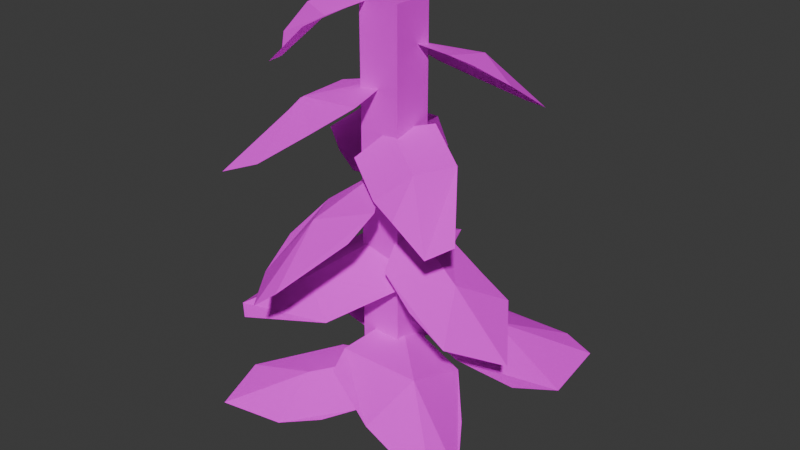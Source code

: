 # Source: Stage_02.blend  (saved by Blender 4.0.36; exported with 4.5.12 LTS)
import bpy
from mathutils import Matrix  # noqa: F401  (used for matrix-valued properties, if any)

bpy.ops.wm.read_factory_settings(use_empty=True)
scene = bpy.context.scene
scene.name = 'Scene'

# ---- collections
col_collection = bpy.data.collections.new('Collection'); scene.collection.children.link(col_collection)

# ---- images (referenced by path relative to the original .blend; pixels are not part of the script)
import os
ASSET_DIR = os.environ.get("B2B_ASSET_DIR", "")  # directory of the original .blend (textures are referenced by path, not embedded)
HERE = os.path.dirname(os.path.abspath(__file__))  # packed textures are extracted next to this script under _unpacked/

def load_image(name, relpath, width, height, colorspace="sRGB"):
    """Load a texture the original file referenced (path relative to the .blend, or extracted next to this script)."""
    p = next((c for c in (os.path.join(HERE, relpath), os.path.join(ASSET_DIR, relpath)) if relpath and os.path.exists(c)), "")
    if p:
        img = bpy.data.images.load(p, check_existing=True)
        img.name = name
    else:  # same state as the original file: an image datablock whose file is absent (Cycles renders it pink)
        img = bpy.data.images.new(name, width, height)
        img.source = "FILE"
        img.filepath = "//" + (relpath or name)
    img.colorspace_settings.name = colorspace
    return img
img_leafes_png_001 = load_image('Leafes.png.001', 'Leafes.png', 1024, 1024, 'sRGB')

# ---- materials (node trees are filled in below, after node groups)
mat_leaves_002 = bpy.data.materials.new('Leaves.002')

# ---- material node trees
mat_leaves_002.use_nodes = True; mat_leaves_002.node_tree.nodes.clear()
_N = mat_leaves_002.node_tree.nodes; _L = mat_leaves_002.node_tree.links
n0 = _N.new('ShaderNodeBsdfPrincipled'); n0.name = 'Principled BSDF'; n0.location = (10, 300)
n0.inputs[2].default_value = 1.0
n0.inputs[3].default_value = 1.45
n0.inputs[25].default_value = 0.0
n0.inputs[26].default_value = (0.6773, 0.1831, 1.0, 1.0)
n1 = _N.new('ShaderNodeOutputMaterial'); n1.name = 'Material Output'; n1.location = (300, 300)
n2 = _N.new('ShaderNodeTexImage'); n2.name = 'Image Texture'; n2.location = (-338, 287)
n2.image = img_leafes_png_001
n2.interpolation = 'Closest'
n3 = _N.new('ShaderNodeMath'); n3.name = 'Math'; n3.location = (0, 0)
n3.hide = True
n3.operation = 'GREATER_THAN'
_L.new(n0.outputs[0], n1.inputs[0])
_L.new(n2.outputs[0], n0.inputs[0])
_L.new(n2.outputs[1], n3.inputs[0])
_L.new(n3.outputs[0], n0.inputs[4])
n1.is_active_output = True

# ---- world
world_world = bpy.data.worlds.new('World'); scene.world = world_world
world_world.use_nodes = True; world_world.node_tree.nodes.clear()
_N = world_world.node_tree.nodes; _L = world_world.node_tree.links
n0 = _N.new('ShaderNodeOutputWorld'); n0.name = 'World Output'; n0.location = (300, 300)
n1 = _N.new('ShaderNodeBackground'); n1.name = 'Background'; n1.location = (10, 300)
n1.inputs[0].default_value = (0.05088, 0.05088, 0.05088, 1.0)
_L.new(n1.outputs[0], n0.inputs[0])
n0.is_active_output = True
world_world.color = (0.05088, 0.05088, 0.05088)
world_world.use_sun_shadow = False
world_world.sun_shadow_jitter_overblur = 0.0

# ---- meshes
me_cube_001 = bpy.data.meshes.new('Cube.001')
me_cube_001.from_pydata([(-0.007701, -0.007701, 0.0), (-0.007701, 0.007701, 0.0), (-0.007701, 0.007701, 0.1627), (0.007701, -0.007701, 0.0), (0.007701, 0.007701, 0.0), (-0.007701, -0.007701, 0.1627), (0.007701, 0.007701, 0.1627), (0.007701, -0.007701, 0.1627)], [], [(0, 5, 2, 1), (1, 2, 6, 4), (4, 6, 7, 3), (3, 7, 5, 0), (1, 4, 3, 0), (6, 2, 5, 7)])
_uv = me_cube_001.uv_layers.new(name='UVMap')
_uv.uv.foreach_set('vector', [0.4688, 0.875, 0.4688, 1.0, 0.4531, 1.0, 0.4531, 0.875, 0.4688, 0.875, 0.4688, 1.0, 0.4531, 1.0, 0.4531, 0.875, 0.4531, 0.875, 0.4531, 1.0, 0.4688, 1.0, 0.4688, 0.875, 0.4688, 0.875, 0.4688, 1.0, 0.4531, 1.0, 0.4531, 0.875, 0.5039, 0.9766, 0.5195, 0.9766, 0.5195, 0.9922, 0.5039, 0.9922, 0.582, 0.9766, 0.5977, 0.9766, 0.5977, 0.9922, 0.582, 0.9922])
me_cube_001.materials.append(mat_leaves_002)
me_cube_001.update()
me_plane_001 = bpy.data.meshes.new('Plane.001')
me_plane_001.from_pydata([(-0.01193, 0.003982, 0.003338), (0.01148, 0.003982, 0.003338), (-0.01485, 0.03324, -0.00305), (0.01148, 0.03324, -0.00305), (-0.01485, 0.01861, 0.003338), (-0.0001842, 0.0, 0.0), (0.01148, 0.02154, 0.003338), (-0.001687, 0.03324, -0.006739), (0.0, 0.01511, 0.0)], [], [(8, 6, 3, 7), (4, 8, 7, 2), (0, 5, 8, 4), (5, 1, 6, 8)])
_uv = me_plane_001.uv_layers.new(name='UVMap')
_uv.uv.foreach_set('vector', [0.1523, 0.9652, 0.168, 0.9727, 0.168, 0.9883, 0.1504, 0.9883, 0.1328, 0.9688, 0.1523, 0.9652, 0.1504, 0.9883, 0.1328, 0.9883, 0.1367, 0.9492, 0.1521, 0.9492, 0.1523, 0.9652, 0.1328, 0.9688, 0.1521, 0.9492, 0.168, 0.9492, 0.168, 0.9727, 0.1523, 0.9652])
me_plane_001.materials.append(mat_leaves_002)
me_plane_001.update()
me_plane_002 = bpy.data.meshes.new('Plane.002')
me_plane_002.from_pydata([(-0.002135, -0.002131, -0.0004515), (0.03412, 0.003978, -0.00383), (0.01199, 0.03011, -0.005145), (0.03974, 0.04355, -0.01083), (-0.002135, 0.02071, -0.0004515), (0.0188, -0.002131, -0.0004515), (0.03974, 0.02071, -0.009607), (0.02656, 0.04066, -0.009607), (0.02184, 0.01552, 0.001861)], [], [(8, 6, 3, 7), (4, 8, 7, 2), (0, 5, 8, 4), (5, 1, 6, 8)])
_uv = me_plane_002.uv_layers.new(name='UVMap')
_uv.uv.foreach_set('vector', [0.284, 0.9677, 0.3047, 0.9727, 0.3047, 0.9961, 0.2912, 0.9931, 0.2617, 0.9727, 0.284, 0.9677, 0.2912, 0.9931, 0.2762, 0.9823, 0.2617, 0.9492, 0.2832, 0.9492, 0.284, 0.9677, 0.2617, 0.9727, 0.2832, 0.9492, 0.2989, 0.9555, 0.3047, 0.9727, 0.284, 0.9677])
me_plane_002.materials.append(mat_leaves_002)
me_plane_002.update()
me_plane_003 = bpy.data.meshes.new('Plane.003')
me_plane_003.from_pydata([(-0.02452, -0.04042, 0.0), (-0.00335, -0.03015, 0.0), (-0.0201, 0.0, 0.0), (0.007746, 0.003572, 0.0), (-0.02452, -0.01696, 0.0), (-0.01572, -0.04042, 0.0), (0.007746, -0.01843, 0.0), (-0.01279, 0.003572, 0.0), (-0.01005, -0.01675, 0.007246)], [], [(8, 6, 3, 7), (4, 8, 7, 2), (0, 5, 8, 4), (5, 1, 6, 8)])
_uv = me_plane_003.uv_layers.new(name='UVMap')
_uv.uv.foreach_set('vector', [0.03125, 0.9062, 0.05469, 0.9043, 0.05469, 0.9336, 0.02734, 0.9336, 0.01172, 0.9062, 0.03125, 0.9062, 0.02734, 0.9336, 0.01953, 0.9258, 0.01172, 0.875, 0.02344, 0.875, 0.03125, 0.9062, 0.01172, 0.9062, 0.02344, 0.875, 0.03906, 0.8906, 0.05469, 0.9043, 0.03125, 0.9062])
me_plane_003.materials.append(mat_leaves_002)
me_plane_003.update()
me_plane_004 = bpy.data.meshes.new('Plane.004')
me_plane_004.from_pydata([(-0.01436, -0.003043, -5.451e-10), (0.01436, -0.003043, 3.852e-10), (-0.003171, 0.03902, -0.008913), (0.01171, 0.02732, 0.0), (-0.01436, 0.0167, -3.852e-10), (0.0, -0.003902, 0.005077), (0.01436, 0.0167, 5.451e-10), (0.007073, 0.03902, -0.008913), (0.0, 0.01756, 0.005077)], [], [(8, 6, 3, 7), (4, 8, 7, 2), (0, 5, 8, 4), (5, 1, 6, 8)])
_uv = me_plane_004.uv_layers.new(name='UVMap')
_uv.uv.foreach_set('vector', [0.08984, 0.9082, 0.1055, 0.9082, 0.1016, 0.918, 0.09766, 0.9297, 0.07422, 0.9082, 0.08984, 0.9082, 0.09766, 0.9297, 0.08594, 0.9297, 0.07422, 0.8867, 0.08984, 0.8867, 0.08984, 0.9082, 0.07422, 0.9082, 0.08984, 0.8867, 0.1055, 0.8867, 0.1055, 0.9082, 0.08984, 0.9082])
me_plane_004.materials.append(mat_leaves_002)
me_plane_004.update()
me_plane_005 = bpy.data.meshes.new('Plane.005')
me_plane_005.from_pydata([(-0.001543, -0.001543, 0.0), (0.03704, 0.006981, 0.0), (0.00768, 0.03087, 0.0), (0.04136, 0.04331, 0.003554), (-0.001543, 0.02162, 0.0), (0.02162, -0.001543, 0.0), (0.04479, 0.02162, 0.0), (0.03209, 0.04331, 0.003554), (0.01943, 0.01741, 0.006173)], [], [(8, 6, 3, 7), (4, 8, 7, 2), (0, 5, 8, 4), (5, 1, 6, 8)])
_uv = me_plane_005.uv_layers.new(name='UVMap')
_uv.uv.foreach_set('vector', [0.2734, 0.9062, 0.293, 0.9062, 0.293, 0.9258, 0.2852, 0.9258, 0.2539, 0.9062, 0.2734, 0.9062, 0.2852, 0.9258, 0.2617, 0.914, 0.2539, 0.8867, 0.2734, 0.8867, 0.2734, 0.9062, 0.2539, 0.9062, 0.2734, 0.8867, 0.2864, 0.8939, 0.293, 0.9062, 0.2734, 0.9062])
me_plane_005.materials.append(mat_leaves_002)
me_plane_005.update()
me_plane_006 = bpy.data.meshes.new('Plane.006')
me_plane_006.from_pydata([(-0.03022, -0.04982, 0.0), (-0.004129, -0.03716, 0.0), (-0.02702, -0.003921, -0.004919), (0.009546, 0.004403, 0.0), (-0.03022, -0.0209, 0.0), (-0.01937, -0.04982, 0.0), (0.009546, -0.02271, 0.0), (-0.01576, 0.004403, 0.0), (-0.01239, -0.02065, 0.008931)], [], [(8, 6, 3, 7), (4, 8, 7, 2), (0, 5, 8, 4), (5, 1, 6, 8)])
_uv = me_plane_006.uv_layers.new(name='UVMap')
_uv.uv.foreach_set('vector', [0.03125, 0.9062, 0.05469, 0.9043, 0.05469, 0.9336, 0.02734, 0.9336, 0.01172, 0.9062, 0.03125, 0.9062, 0.02734, 0.9336, 0.01474, 0.9247, 0.01172, 0.875, 0.02344, 0.875, 0.03125, 0.9062, 0.01172, 0.9062, 0.02344, 0.875, 0.03906, 0.8906, 0.05469, 0.9043, 0.03125, 0.9062])
me_plane_006.materials.append(mat_leaves_002)
me_plane_006.update()
me_plane_007 = bpy.data.meshes.new('Plane.007')
me_plane_007.from_pydata([(-0.003948, -0.002199, -0.0005675), (0.03132, 0.005051, -0.006088), (0.00421, 0.03042, -0.007138), (0.03992, 0.04068, -0.005697), (-0.006121, 0.01751, -0.007138), (0.01841, -0.005281, -0.006088), (0.04165, 0.01797, -0.006088), (0.01196, 0.04075, -0.007138), (0.01844, 0.01835, -0.001006)], [], [(8, 6, 3, 7), (4, 8, 7, 2), (0, 5, 8, 4), (5, 1, 6, 8)])
_uv = me_plane_007.uv_layers.new(name='UVMap')
_uv.uv.foreach_set('vector', [0.2168, 0.9043, 0.2344, 0.9043, 0.2344, 0.9219, 0.2129, 0.9219, 0.1992, 0.9043, 0.2168, 0.9043, 0.2129, 0.9219, 0.207, 0.9141, 0.1992, 0.8867, 0.2168, 0.8867, 0.2168, 0.9043, 0.1992, 0.9043, 0.2168, 0.8867, 0.2266, 0.8945, 0.2344, 0.9043, 0.2168, 0.9043])
me_plane_007.materials.append(mat_leaves_002)
me_plane_007.update()
me_plane_008 = bpy.data.meshes.new('Plane.008')
me_plane_008.from_pydata([(-0.005948, -0.005948, 0.0), (0.03792, -0.002233, -0.01154), (0.007805, 0.02788, -0.01154), (0.03974, 0.03974, -0.005538), (-0.001502, 0.01698, -0.01112), (0.01711, -0.005082, -0.0004202), (0.03974, 0.01974, -0.0009215), (0.01974, 0.03661, -0.01062), (0.01784, 0.01784, 0.0)], [], [(8, 6, 3, 7), (4, 8, 7, 2), (0, 5, 8, 4), (5, 1, 6, 8)])
_uv = me_plane_008.uv_layers.new(name='UVMap')
_uv.uv.foreach_set('vector', [0.2188, 0.9688, 0.2344, 0.9688, 0.2344, 0.9844, 0.2188, 0.9844, 0.2031, 0.9688, 0.2188, 0.9688, 0.2188, 0.9844, 0.2109, 0.9766, 0.2031, 0.9531, 0.2188, 0.9531, 0.2188, 0.9688, 0.2031, 0.9688, 0.2188, 0.9531, 0.2344, 0.9531, 0.2344, 0.9688, 0.2188, 0.9688])
me_plane_008.materials.append(mat_leaves_002)
me_plane_008.update()
me_plane_009 = bpy.data.meshes.new('Plane.009')
me_plane_009.from_pydata([(-0.00367, -0.002044, -0.0005275), (0.02911, 0.004695, -0.005658), (0.003913, 0.02827, -0.006634), (0.03711, 0.03781, -0.005295), (-0.00569, 0.01627, -0.006634), (0.01711, -0.004908, -0.005658), (0.03872, 0.0167, -0.005658), (0.01112, 0.03788, -0.006634), (0.01714, 0.01706, -0.0009347)], [], [(8, 6, 3, 7), (4, 8, 7, 2), (0, 5, 8, 4), (5, 1, 6, 8)])
_uv = me_plane_009.uv_layers.new(name='UVMap')
_uv.uv.foreach_set('vector', [0.2168, 0.9043, 0.2344, 0.9043, 0.2344, 0.9219, 0.2129, 0.9219, 0.1992, 0.9043, 0.2168, 0.9043, 0.2129, 0.9219, 0.207, 0.9141, 0.1992, 0.8867, 0.2168, 0.8867, 0.2168, 0.9043, 0.1992, 0.9043, 0.2168, 0.8867, 0.2266, 0.8945, 0.2344, 0.9043, 0.2168, 0.9043])
me_plane_009.materials.append(mat_leaves_002)
me_plane_009.update()
me_plane_010 = bpy.data.meshes.new('Plane.010')
me_plane_010.from_pydata([(-0.001909, -0.001909, 0.0), (0.04582, 0.008635, 0.0), (0.0095, 0.03819, 0.0), (0.05116, 0.05357, 0.004396), (-0.001909, 0.02675, 0.0), (0.02675, -0.001909, 0.0), (0.0554, 0.02675, 0.0), (0.0397, 0.05357, 0.004396), (0.02403, 0.02153, 0.007635)], [], [(8, 6, 3, 7), (4, 8, 7, 2), (0, 5, 8, 4), (5, 1, 6, 8)])
_uv = me_plane_010.uv_layers.new(name='UVMap')
_uv.uv.foreach_set('vector', [0.2734, 0.9062, 0.293, 0.9062, 0.293, 0.9258, 0.2852, 0.9258, 0.2539, 0.9062, 0.2734, 0.9062, 0.2852, 0.9258, 0.2617, 0.914, 0.2539, 0.8867, 0.2734, 0.8867, 0.2734, 0.9062, 0.2539, 0.9062, 0.2734, 0.8867, 0.2864, 0.8939, 0.293, 0.9062, 0.2734, 0.9062])
me_plane_010.materials.append(mat_leaves_002)
me_plane_010.update()
me_plane_011 = bpy.data.meshes.new('Plane.011')
me_plane_011.from_pydata([(-0.01848, -0.00241, -0.009937), (0.01951, -0.00241, -0.009937), (-0.004237, 0.04983, -0.00436), (0.01343, 0.04522, -0.0103), (-0.01848, 0.02371, -0.009937), (0.0, -0.005372, 0.0), (0.01951, 0.02371, -0.009937), (0.003658, 0.04973, -0.00436), (0.0, 0.02417, -0.00272)], [], [(8, 6, 3, 7), (4, 8, 7, 2), (0, 5, 8, 4), (5, 1, 6, 8)])
_uv = me_plane_011.uv_layers.new(name='UVMap')
_uv.uv.foreach_set('vector', [0.08984, 0.9082, 0.1055, 0.9082, 0.1006, 0.9249, 0.0934, 0.9298, 0.07422, 0.9082, 0.08984, 0.9082, 0.0934, 0.9298, 0.08594, 0.9297, 0.07422, 0.8867, 0.08984, 0.8867, 0.08984, 0.9082, 0.07422, 0.9082, 0.08984, 0.8867, 0.1055, 0.8867, 0.1055, 0.9082, 0.08984, 0.9082])
me_plane_011.materials.append(mat_leaves_002)
me_plane_011.update()
me_plane_012 = bpy.data.meshes.new('Plane.012')
me_plane_012.from_pydata([(-0.02056, 0.006864, 0.005755), (0.01979, 0.006864, 0.005755), (-0.02561, 0.0573, -0.005258), (0.01979, 0.0573, -0.005258), (-0.02561, 0.03208, 0.005755), (-0.0003176, 0.0, 0.0), (0.01979, 0.03713, 0.005755), (-0.002907, 0.0573, -0.01162), (0.0, 0.02605, 0.0)], [], [(8, 6, 3, 7), (4, 8, 7, 2), (0, 5, 8, 4), (5, 1, 6, 8)])
_uv = me_plane_012.uv_layers.new(name='UVMap')
_uv.uv.foreach_set('vector', [0.1523, 0.9652, 0.168, 0.9727, 0.168, 0.9883, 0.1504, 0.9883, 0.1328, 0.9688, 0.1523, 0.9652, 0.1504, 0.9883, 0.1328, 0.9883, 0.1367, 0.9492, 0.1521, 0.9492, 0.1523, 0.9652, 0.1328, 0.9688, 0.1521, 0.9492, 0.168, 0.9492, 0.168, 0.9727, 0.1523, 0.9652])
me_plane_012.materials.append(mat_leaves_002)
me_plane_012.update()
me_plane_013 = bpy.data.meshes.new('Plane.013')
me_plane_013.from_pydata([(-0.03324, -0.0548, 0.0), (-0.004542, -0.04087, 0.0), (-0.02725, 0.0, 0.0), (0.0105, 0.004843, 0.0), (-0.03324, -0.02299, 0.0), (-0.02131, -0.0548, 0.0), (0.0105, -0.02498, 0.0), (-0.01733, 0.004843, 0.0), (-0.01362, -0.02271, 0.009823)], [], [(8, 6, 3, 7), (4, 8, 7, 2), (0, 5, 8, 4), (5, 1, 6, 8)])
_uv = me_plane_013.uv_layers.new(name='UVMap')
_uv.uv.foreach_set('vector', [0.03125, 0.9062, 0.05469, 0.9043, 0.05469, 0.9336, 0.02734, 0.9336, 0.01172, 0.9062, 0.03125, 0.9062, 0.02734, 0.9336, 0.01953, 0.9258, 0.01172, 0.875, 0.02344, 0.875, 0.03125, 0.9062, 0.01172, 0.9062, 0.02344, 0.875, 0.03906, 0.8906, 0.05469, 0.9043, 0.03125, 0.9062])
me_plane_013.materials.append(mat_leaves_002)
me_plane_013.update()

# ---- objects
ob_mainstem_001 = bpy.data.objects.new('MainStem.001', me_cube_001)
ob_leaf_261 = bpy.data.objects.new('Leaf.261', me_plane_001)
ob_leaf_260 = bpy.data.objects.new('Leaf.260', me_plane_002)
ob_leaf_259 = bpy.data.objects.new('Leaf.259', me_plane_003)
ob_leaf_258 = bpy.data.objects.new('Leaf.258', me_plane_004)
ob_leaf_240 = bpy.data.objects.new('Leaf.240', me_plane_005)
ob_leaf_168 = bpy.data.objects.new('Leaf.168', me_plane_006)
ob_leaf_166 = bpy.data.objects.new('Leaf.166', me_plane_007)
ob_leaf_160 = bpy.data.objects.new('Leaf.160', me_plane_008)
ob_leaf_159 = bpy.data.objects.new('Leaf.159', me_plane_009)
ob_leaf_158 = bpy.data.objects.new('Leaf.158', me_plane_010)
ob_leaf_157 = bpy.data.objects.new('Leaf.157', me_plane_011)
ob_leaf_156 = bpy.data.objects.new('Leaf.156', me_plane_012)
ob_leaf_155 = bpy.data.objects.new('Leaf.155', me_plane_013)

# ---- transforms, parenting, visibility, modifiers, constraints
ob_mainstem_001.location = (-0.1875, 0.0, -0.01758)
ob_mainstem_001.delta_location = (0.1875, 0.0, 0.01758)
ob_leaf_261.location = (-0.1875, 2.359e-09, -0.01755)
ob_leaf_261.delta_location = (0.1816, -0.005189, 0.1788)
ob_leaf_261.delta_rotation_euler = (-0.3886, -0.05629, 2.18)
ob_leaf_260.location = (-0.1875, 2.359e-09, -0.01755)
ob_leaf_260.delta_location = (0.184, -0.0007274, 0.1522)
ob_leaf_260.delta_rotation_euler = (-0.147, 0.2303, -3.028)
ob_leaf_259.location = (-0.1875, 2.359e-09, -0.01755)
ob_leaf_259.delta_location = (0.1957, 0.005149, 0.1634)
ob_leaf_259.delta_rotation_euler = (0.5743, -0.04709, 3.07)
ob_leaf_258.location = (-0.1875, 2.359e-09, -0.01755)
ob_leaf_258.delta_location = (0.1933, -0.005092, 0.1323)
ob_leaf_258.delta_rotation_euler = (-0.4193, 0.3403, -2.232)
ob_leaf_240.location = (-0.1875, 2.359e-09, -0.01755)
ob_leaf_240.delta_location = (0.1858, -0.006424, 0.1211)
ob_leaf_240.delta_rotation_euler = (-0.2704, 0.6077, -2.698)
ob_leaf_168.location = (-0.1875, 2.359e-09, -0.01755)
ob_leaf_168.delta_location = (0.182, 0.005797, 0.1393)
ob_leaf_168.delta_rotation_euler = (0.7156, -0.4486, -1.945)
ob_leaf_166.location = (-0.1875, 2.359e-09, -0.01755)
ob_leaf_166.delta_location = (0.1947, 0.0001229, 0.1027)
ob_leaf_166.delta_rotation_euler = (-0.438, 0.3858, -0.9809)
ob_leaf_160.location = (-0.1875, 2.359e-09, -0.01755)
ob_leaf_160.delta_location = (0.1841, -0.005964, 0.04705)
ob_leaf_160.delta_rotation_euler = (0.05289, 0.07438, -2.916)
ob_leaf_159.location = (-0.1875, 2.359e-09, -0.01755)
ob_leaf_159.delta_location = (0.1809, 0.003615, 0.08316)
ob_leaf_159.delta_rotation_euler = (-0.3496, -0.1606, 1.209)
ob_leaf_158.location = (-0.1875, 2.359e-09, -0.01755)
ob_leaf_158.delta_location = (0.1907, 0.002011, 0.06686)
ob_leaf_158.delta_rotation_euler = (-0.2106, 0.3771, -0.03696)
ob_leaf_157.location = (-0.1875, 2.359e-09, -0.01755)
ob_leaf_157.delta_location = (0.182, -0.007216, 0.09483)
ob_leaf_157.delta_rotation_euler = (-0.4099, -0.1351, 2.471)
ob_leaf_156.location = (-0.1875, 2.359e-09, -0.01755)
ob_leaf_156.delta_location = (0.1824, 0.002323, 0.04918)
ob_leaf_156.delta_rotation_euler = (-0.06596, 0.1107, 0.4713)
ob_leaf_155.location = (-0.1875, 2.359e-09, -0.01755)
ob_leaf_155.delta_location = (0.1896, -0.00562, 0.05906)
ob_leaf_155.delta_rotation_euler = (0.3979, -0.05581, 1.5)

# ---- collection membership
col_collection.objects.link(ob_mainstem_001)
col_collection.objects.link(ob_leaf_261)
col_collection.objects.link(ob_leaf_260)
col_collection.objects.link(ob_leaf_259)
col_collection.objects.link(ob_leaf_258)
col_collection.objects.link(ob_leaf_240)
col_collection.objects.link(ob_leaf_168)
col_collection.objects.link(ob_leaf_166)
col_collection.objects.link(ob_leaf_160)
col_collection.objects.link(ob_leaf_159)
col_collection.objects.link(ob_leaf_158)
col_collection.objects.link(ob_leaf_157)
col_collection.objects.link(ob_leaf_156)
col_collection.objects.link(ob_leaf_155)

# ---- scene / render settings (as saved in the file)
scene.frame_start = 1; scene.frame_end = 250; scene.frame_set(1)
scene.render.engine = 'BLENDER_EEVEE_NEXT'
scene.cycles.sampling_pattern = 'TABULATED_SOBOL'
bpy.context.view_layer.update()

# ---- added for rendering (the .blend has no active camera and no usable light): camera, sun
cam_auto = bpy.data.cameras.new('AutoCamera')
cam_auto.lens = 50.0
cam_auto.sensor_width = 36.0
cam_auto.clip_end = 1000.0
ob_auto_camera = bpy.data.objects.new('AutoCamera', cam_auto)
scene.collection.objects.link(ob_auto_camera)
ob_auto_camera.location = (0.218045, -0.258794, 0.255866)
ob_auto_camera.rotation_euler = (1.09748, -7.21219e-08, 0.694738)
scene.camera = ob_auto_camera
light_auto_sun = bpy.data.lights.new('AutoSun', 'SUN')
light_auto_sun.energy = 3.0
light_auto_sun.angle = 0.0523599
ob_auto_sun = bpy.data.objects.new('AutoSun', light_auto_sun)
scene.collection.objects.link(ob_auto_sun)
ob_auto_sun.rotation_euler = (0.872665, 0.174533, 0.523599)
bpy.context.view_layer.update()
